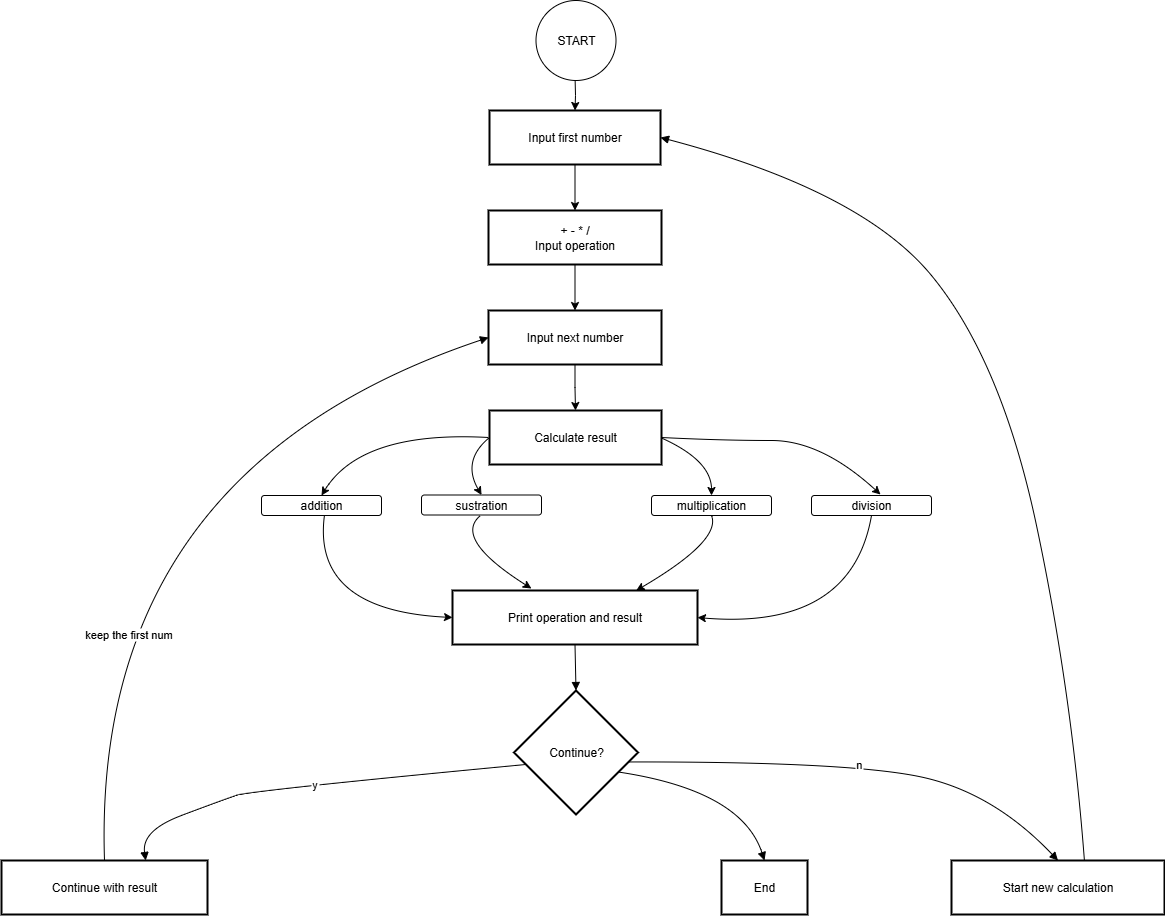

The diagram above was exported from draw.io. Its source (the exported page's mxGraphModel, read from the mxfile embedded in the PNG):
<mxGraphModel dx="1935" dy="914" grid="1" gridSize="10" guides="1" tooltips="1" connect="1" arrows="1" fold="1" page="1" pageScale="1" pageWidth="827" pageHeight="1169" math="0" shadow="0">
  <root>
    <mxCell id="0" />
    <mxCell id="1" parent="0" />
    <mxCell id="TifGZsI9YsDxLOYKPSCP-41" style="edgeStyle=orthogonalEdgeStyle;rounded=0;orthogonalLoop=1;jettySize=auto;html=1;" edge="1" parent="1" target="3">
      <mxGeometry relative="1" as="geometry">
        <mxPoint x="613.5" y="154" as="sourcePoint" />
      </mxGeometry>
    </mxCell>
    <mxCell id="TifGZsI9YsDxLOYKPSCP-40" style="edgeStyle=orthogonalEdgeStyle;rounded=0;orthogonalLoop=1;jettySize=auto;html=1;entryX=0.5;entryY=0;entryDx=0;entryDy=0;" edge="1" parent="1" source="3" target="TifGZsI9YsDxLOYKPSCP-35">
      <mxGeometry relative="1" as="geometry" />
    </mxCell>
    <mxCell id="3" value="Input first number" style="whiteSpace=wrap;strokeWidth=2;" parent="1" vertex="1">
      <mxGeometry x="528" y="190" width="171" height="54" as="geometry" />
    </mxCell>
    <mxCell id="10" value="Calculate result" style="whiteSpace=wrap;strokeWidth=2;" parent="1" vertex="1">
      <mxGeometry x="528" y="490" width="172" height="54" as="geometry" />
    </mxCell>
    <mxCell id="11" value="Print operation and result" style="whiteSpace=wrap;strokeWidth=2;" parent="1" vertex="1">
      <mxGeometry x="491" y="670" width="245" height="54" as="geometry" />
    </mxCell>
    <mxCell id="12" value="Continue?" style="rhombus;strokeWidth=2;whiteSpace=wrap;" parent="1" vertex="1">
      <mxGeometry x="552.5" y="770" width="124" height="124" as="geometry" />
    </mxCell>
    <mxCell id="13" value="Continue with result" style="whiteSpace=wrap;strokeWidth=2;" parent="1" vertex="1">
      <mxGeometry x="40" y="940" width="206" height="54" as="geometry" />
    </mxCell>
    <mxCell id="14" value="Start new calculation" style="whiteSpace=wrap;strokeWidth=2;" parent="1" vertex="1">
      <mxGeometry x="990" y="940" width="213" height="54" as="geometry" />
    </mxCell>
    <mxCell id="15" value="End" style="whiteSpace=wrap;strokeWidth=2;" parent="1" vertex="1">
      <mxGeometry x="760" y="940" width="86" height="54" as="geometry" />
    </mxCell>
    <mxCell id="28" value="" style="curved=1;startArrow=none;endArrow=block;exitX=0.5;exitY=1;entryX=0.5;entryY=0;" parent="1" source="11" target="12" edge="1">
      <mxGeometry relative="1" as="geometry">
        <Array as="points" />
      </mxGeometry>
    </mxCell>
    <mxCell id="29" value="y" style="curved=1;startArrow=none;endArrow=block;exitX=0;exitY=0.62;entryX=0.7;entryY=0;" parent="1" source="12" target="13" edge="1">
      <mxGeometry relative="1" as="geometry">
        <Array as="points">
          <mxPoint x="290" y="870" />
          <mxPoint x="260" y="880" />
          <mxPoint x="180" y="910" />
        </Array>
      </mxGeometry>
    </mxCell>
    <mxCell id="30" value="n" style="curved=1;startArrow=none;endArrow=block;exitX=1;exitY=0.59;entryX=0.5;entryY=0;" parent="1" source="12" target="14" edge="1">
      <mxGeometry relative="1" as="geometry">
        <Array as="points">
          <mxPoint x="880" y="841" />
          <mxPoint x="1030" y="870" />
        </Array>
      </mxGeometry>
    </mxCell>
    <mxCell id="31" value="" style="curved=1;startArrow=none;endArrow=block;exitX=0.5;exitY=0;entryX=0;entryY=0.5;entryDx=0;entryDy=0;" parent="1" source="13" target="TifGZsI9YsDxLOYKPSCP-33" edge="1">
      <mxGeometry relative="1" as="geometry">
        <Array as="points">
          <mxPoint x="130" y="550" />
        </Array>
        <mxPoint x="520" y="450" as="targetPoint" />
      </mxGeometry>
    </mxCell>
    <mxCell id="TifGZsI9YsDxLOYKPSCP-45" value="keep the first num" style="edgeLabel;html=1;align=center;verticalAlign=middle;resizable=0;points=[];" vertex="1" connectable="0" parent="31">
      <mxGeometry x="-0.4412" y="-31" relative="1" as="geometry">
        <mxPoint as="offset" />
      </mxGeometry>
    </mxCell>
    <mxCell id="32" value="" style="curved=1;startArrow=none;endArrow=block;entryX=1;entryY=0.5;entryDx=0;entryDy=0;exitX=0.624;exitY=0;exitDx=0;exitDy=0;exitPerimeter=0;" parent="1" source="14" target="3" edge="1">
      <mxGeometry relative="1" as="geometry">
        <Array as="points">
          <mxPoint x="1110" y="770" />
          <mxPoint x="1040" y="440" />
          <mxPoint x="900" y="270" />
        </Array>
        <mxPoint x="1120" y="930" as="sourcePoint" />
        <mxPoint x="700" y="220" as="targetPoint" />
      </mxGeometry>
    </mxCell>
    <mxCell id="33" value="" style="curved=1;startArrow=none;endArrow=block;exitX=1;exitY=0.73;entryX=0.5;entryY=0;" parent="1" source="12" target="15" edge="1">
      <mxGeometry relative="1" as="geometry">
        <Array as="points">
          <mxPoint x="780" y="870" />
        </Array>
      </mxGeometry>
    </mxCell>
    <mxCell id="TifGZsI9YsDxLOYKPSCP-49" style="edgeStyle=orthogonalEdgeStyle;rounded=0;orthogonalLoop=1;jettySize=auto;html=1;entryX=0.5;entryY=0;entryDx=0;entryDy=0;" edge="1" parent="1" source="TifGZsI9YsDxLOYKPSCP-33" target="10">
      <mxGeometry relative="1" as="geometry" />
    </mxCell>
    <mxCell id="TifGZsI9YsDxLOYKPSCP-33" value="Input next number" style="whiteSpace=wrap;strokeWidth=2;" vertex="1" parent="1">
      <mxGeometry x="527" y="390" width="173" height="54" as="geometry" />
    </mxCell>
    <mxCell id="TifGZsI9YsDxLOYKPSCP-36" style="edgeStyle=orthogonalEdgeStyle;rounded=0;orthogonalLoop=1;jettySize=auto;html=1;entryX=0.5;entryY=0;entryDx=0;entryDy=0;" edge="1" parent="1" source="TifGZsI9YsDxLOYKPSCP-35" target="TifGZsI9YsDxLOYKPSCP-33">
      <mxGeometry relative="1" as="geometry" />
    </mxCell>
    <mxCell id="TifGZsI9YsDxLOYKPSCP-35" value="+ - * /&#10;Input operation" style="whiteSpace=wrap;strokeWidth=2;" vertex="1" parent="1">
      <mxGeometry x="527" y="290" width="173" height="54" as="geometry" />
    </mxCell>
    <mxCell id="TifGZsI9YsDxLOYKPSCP-42" value="START" style="ellipse;whiteSpace=wrap;html=1;aspect=fixed;" vertex="1" parent="1">
      <mxGeometry x="574.5" y="80" width="80" height="80" as="geometry" />
    </mxCell>
    <mxCell id="TifGZsI9YsDxLOYKPSCP-50" value="addition" style="rounded=1;whiteSpace=wrap;html=1;" vertex="1" parent="1">
      <mxGeometry x="300" y="575" width="120" height="20" as="geometry" />
    </mxCell>
    <mxCell id="TifGZsI9YsDxLOYKPSCP-51" value="sustration" style="rounded=1;whiteSpace=wrap;html=1;" vertex="1" parent="1">
      <mxGeometry x="460" y="574.5" width="120" height="20" as="geometry" />
    </mxCell>
    <mxCell id="TifGZsI9YsDxLOYKPSCP-52" value="multiplication" style="rounded=1;whiteSpace=wrap;html=1;" vertex="1" parent="1">
      <mxGeometry x="690" y="575" width="120" height="20" as="geometry" />
    </mxCell>
    <mxCell id="TifGZsI9YsDxLOYKPSCP-53" value="division" style="rounded=1;whiteSpace=wrap;html=1;" vertex="1" parent="1">
      <mxGeometry x="850" y="575" width="120" height="20" as="geometry" />
    </mxCell>
    <mxCell id="TifGZsI9YsDxLOYKPSCP-61" value="" style="curved=1;endArrow=classic;html=1;rounded=0;entryX=0.575;entryY=-0.05;entryDx=0;entryDy=0;entryPerimeter=0;exitX=1;exitY=0.5;exitDx=0;exitDy=0;" edge="1" parent="1" source="10" target="TifGZsI9YsDxLOYKPSCP-53">
      <mxGeometry width="50" height="50" relative="1" as="geometry">
        <mxPoint x="800" y="540" as="sourcePoint" />
        <mxPoint x="850" y="490" as="targetPoint" />
        <Array as="points">
          <mxPoint x="760" y="520" />
          <mxPoint x="860" y="520" />
        </Array>
      </mxGeometry>
    </mxCell>
    <mxCell id="TifGZsI9YsDxLOYKPSCP-63" value="" style="curved=1;endArrow=classic;html=1;rounded=0;entryX=0.5;entryY=0;entryDx=0;entryDy=0;exitX=1;exitY=0.5;exitDx=0;exitDy=0;" edge="1" parent="1" target="TifGZsI9YsDxLOYKPSCP-52">
      <mxGeometry width="50" height="50" relative="1" as="geometry">
        <mxPoint x="700" y="517.5" as="sourcePoint" />
        <mxPoint x="919" y="574.5" as="targetPoint" />
        <Array as="points">
          <mxPoint x="750" y="540" />
        </Array>
      </mxGeometry>
    </mxCell>
    <mxCell id="TifGZsI9YsDxLOYKPSCP-64" value="" style="curved=1;endArrow=classic;html=1;rounded=0;entryX=0.5;entryY=0;entryDx=0;entryDy=0;exitX=0;exitY=0.5;exitDx=0;exitDy=0;" edge="1" parent="1" source="10" target="TifGZsI9YsDxLOYKPSCP-51">
      <mxGeometry width="50" height="50" relative="1" as="geometry">
        <mxPoint x="510" y="520" as="sourcePoint" />
        <mxPoint x="575" y="574.5" as="targetPoint" />
        <Array as="points">
          <mxPoint x="500" y="540" />
        </Array>
      </mxGeometry>
    </mxCell>
    <mxCell id="TifGZsI9YsDxLOYKPSCP-65" value="" style="curved=1;endArrow=classic;html=1;rounded=0;entryX=0.5;entryY=0;entryDx=0;entryDy=0;exitX=0;exitY=0.5;exitDx=0;exitDy=0;" edge="1" parent="1" target="TifGZsI9YsDxLOYKPSCP-50">
      <mxGeometry width="50" height="50" relative="1" as="geometry">
        <mxPoint x="527" y="517" as="sourcePoint" />
        <mxPoint x="519" y="575" as="targetPoint" />
        <Array as="points">
          <mxPoint x="400" y="510" />
        </Array>
      </mxGeometry>
    </mxCell>
    <mxCell id="TifGZsI9YsDxLOYKPSCP-66" value="" style="curved=1;endArrow=classic;html=1;rounded=0;entryX=0;entryY=0.5;entryDx=0;entryDy=0;exitX=0;exitY=0.5;exitDx=0;exitDy=0;" edge="1" parent="1" target="11">
      <mxGeometry width="50" height="50" relative="1" as="geometry">
        <mxPoint x="363" y="594.5" as="sourcePoint" />
        <mxPoint x="355" y="652.5" as="targetPoint" />
        <Array as="points">
          <mxPoint x="350" y="690" />
        </Array>
      </mxGeometry>
    </mxCell>
    <mxCell id="TifGZsI9YsDxLOYKPSCP-69" value="" style="curved=1;endArrow=classic;html=1;rounded=0;entryX=0.322;entryY=-0.037;entryDx=0;entryDy=0;exitX=0;exitY=0.5;exitDx=0;exitDy=0;entryPerimeter=0;" edge="1" parent="1" target="11">
      <mxGeometry width="50" height="50" relative="1" as="geometry">
        <mxPoint x="519" y="595" as="sourcePoint" />
        <mxPoint x="511" y="653" as="targetPoint" />
        <Array as="points">
          <mxPoint x="491" y="618" />
        </Array>
      </mxGeometry>
    </mxCell>
    <mxCell id="TifGZsI9YsDxLOYKPSCP-70" value="" style="curved=1;endArrow=classic;html=1;rounded=0;entryX=0.75;entryY=0;entryDx=0;entryDy=0;exitX=1;exitY=0.5;exitDx=0;exitDy=0;" edge="1" parent="1" target="11">
      <mxGeometry width="50" height="50" relative="1" as="geometry">
        <mxPoint x="750" y="595" as="sourcePoint" />
        <mxPoint x="800" y="652.5" as="targetPoint" />
        <Array as="points">
          <mxPoint x="760" y="620" />
        </Array>
      </mxGeometry>
    </mxCell>
    <mxCell id="TifGZsI9YsDxLOYKPSCP-71" value="" style="curved=1;endArrow=classic;html=1;rounded=0;entryX=1;entryY=0.5;entryDx=0;entryDy=0;exitX=0.5;exitY=1;exitDx=0;exitDy=0;" edge="1" parent="1" source="TifGZsI9YsDxLOYKPSCP-53" target="11">
      <mxGeometry width="50" height="50" relative="1" as="geometry">
        <mxPoint x="870" y="710" as="sourcePoint" />
        <mxPoint x="920" y="767.5" as="targetPoint" />
        <Array as="points">
          <mxPoint x="890" y="710" />
        </Array>
      </mxGeometry>
    </mxCell>
  </root>
</mxGraphModel>